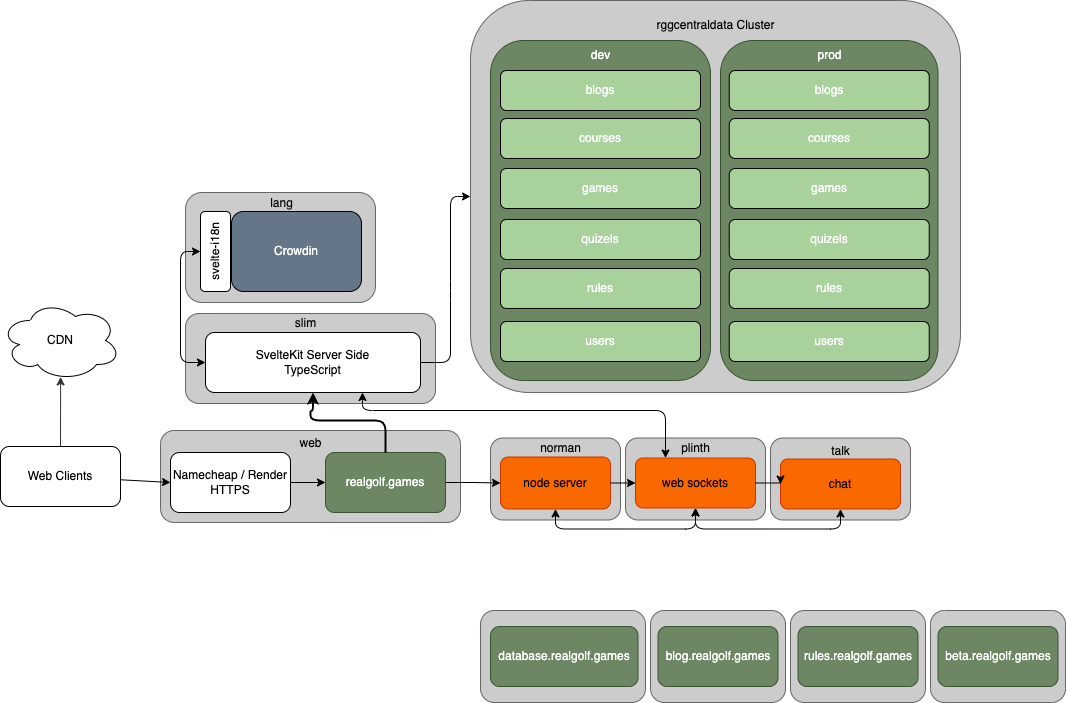

The diagram above was exported from draw.io. Its source (the exported page's mxGraphModel, read from the mxfile embedded in the PNG):
<mxGraphModel dx="2492" dy="1007" grid="1" gridSize="10" guides="1" tooltips="1" connect="1" arrows="1" fold="1" page="1" pageScale="1" pageWidth="1100" pageHeight="850" background="#ffffff" math="0" shadow="0">
  <root>
    <mxCell id="0" />
    <mxCell id="1" parent="0" />
    <mxCell id="5" value="" style="edgeStyle=none;orthogonalLoop=1;jettySize=auto;html=1;exitX=0.5;exitY=0;exitDx=0;exitDy=0;entryX=0.501;entryY=0.956;entryDx=0;entryDy=0;strokeColor=#333333;rounded=1;entryPerimeter=0;" parent="1" source="8" target="27" edge="1">
      <mxGeometry width="100" relative="1" as="geometry">
        <mxPoint x="-1020" y="445" as="sourcePoint" />
        <mxPoint x="-1020" y="410" as="targetPoint" />
        <Array as="points" />
      </mxGeometry>
    </mxCell>
    <mxCell id="6" value="" style="rounded=1;whiteSpace=wrap;html=1;fillColor=#CCCCCC;fontColor=#333333;strokeColor=#666666;" parent="1" vertex="1">
      <mxGeometry x="-920" y="560" width="300" height="92" as="geometry" />
    </mxCell>
    <mxCell id="39" style="edgeStyle=none;html=1;entryX=0;entryY=0.5;entryDx=0;entryDy=0;strokeColor=#000000;" parent="1" source="8" target="12" edge="1">
      <mxGeometry relative="1" as="geometry" />
    </mxCell>
    <mxCell id="8" value="&lt;font color=&quot;#000000&quot;&gt;Web Clients&lt;/font&gt;" style="rounded=1;whiteSpace=wrap;html=1;fillColor=#FFFFFF;strokeColor=#000000;" parent="1" vertex="1">
      <mxGeometry x="-1080" y="576" width="120" height="60" as="geometry" />
    </mxCell>
    <mxCell id="12" value="Namecheap / Render HTTPS" style="rounded=1;whiteSpace=wrap;html=1;fontColor=#000000;fillColor=#FFFFFF;strokeColor=#000000;" parent="1" vertex="1">
      <mxGeometry x="-910" y="582" width="120" height="60" as="geometry" />
    </mxCell>
    <mxCell id="13" value="realgolf.games" style="rounded=1;whiteSpace=wrap;html=1;fillColor=#6d8764;strokeColor=#3A5431;fontColor=#ffffff;" parent="1" vertex="1">
      <mxGeometry x="-755" y="582" width="120" height="60" as="geometry" />
    </mxCell>
    <mxCell id="14" value="" style="edgeStyle=none;orthogonalLoop=1;jettySize=auto;html=1;rounded=1;strokeColor=#000000;fontColor=#000000;jumpStyle=none;exitX=1;exitY=0.5;exitDx=0;exitDy=0;entryX=0;entryY=0.5;entryDx=0;entryDy=0;" parent="1" source="12" target="13" edge="1">
      <mxGeometry width="100" relative="1" as="geometry">
        <mxPoint x="-780" y="502" as="sourcePoint" />
        <mxPoint x="-680" y="502" as="targetPoint" />
        <Array as="points" />
      </mxGeometry>
    </mxCell>
    <mxCell id="27" value="CDN" style="ellipse;shape=cloud;whiteSpace=wrap;html=1;strokeColor=#000000;fontColor=#000000;fillColor=#FFFFFF;" parent="1" vertex="1">
      <mxGeometry x="-1080" y="430" width="120" height="80" as="geometry" />
    </mxCell>
    <mxCell id="28" value="web" style="text;html=1;align=center;verticalAlign=middle;resizable=0;points=[];autosize=1;strokeColor=none;fillColor=none;fontColor=#000000;" parent="1" vertex="1">
      <mxGeometry x="-795" y="557.5" width="50" height="30" as="geometry" />
    </mxCell>
    <mxCell id="32" value="" style="rounded=1;whiteSpace=wrap;html=1;fillColor=#CCCCCC;fontColor=#333333;strokeColor=#666666;" parent="1" vertex="1">
      <mxGeometry x="-895" y="443" width="250" height="90" as="geometry" />
    </mxCell>
    <mxCell id="33" value="slim" style="text;html=1;align=center;verticalAlign=middle;resizable=0;points=[];autosize=1;strokeColor=none;fillColor=none;fontColor=#000000;" parent="1" vertex="1">
      <mxGeometry x="-795" y="438" width="40" height="30" as="geometry" />
    </mxCell>
    <mxCell id="68" style="edgeStyle=none;html=1;entryX=0;entryY=0.5;entryDx=0;entryDy=0;fontColor=#FFFFFF;exitX=1;exitY=0.5;exitDx=0;exitDy=0;strokeColor=#000000;" edge="1" parent="1" source="34" target="67">
      <mxGeometry relative="1" as="geometry">
        <Array as="points">
          <mxPoint x="-630" y="492" />
          <mxPoint x="-630" y="420" />
          <mxPoint x="-630" y="326" />
        </Array>
      </mxGeometry>
    </mxCell>
    <mxCell id="34" value="SvelteKit Server Side&lt;br&gt;TypeScript" style="rounded=1;whiteSpace=wrap;html=1;fontColor=#000000;fillColor=#FFFFFF;strokeColor=#000000;" parent="1" vertex="1">
      <mxGeometry x="-875" y="462" width="215" height="60" as="geometry" />
    </mxCell>
    <mxCell id="3hocVGFG9XqgehHfKii2-37" value="" style="rounded=1;whiteSpace=wrap;html=1;fillColor=#CCCCCC;fontColor=#333333;strokeColor=#666666;" parent="1" vertex="1">
      <mxGeometry x="-895" y="322" width="190" height="110" as="geometry" />
    </mxCell>
    <mxCell id="3hocVGFG9XqgehHfKii2-47" value="" style="rounded=1;whiteSpace=wrap;html=1;fillColor=#CCCCCC;fontColor=#333333;strokeColor=#666666;" parent="1" vertex="1">
      <mxGeometry x="-590" y="567.5" width="130" height="82" as="geometry" />
    </mxCell>
    <mxCell id="3hocVGFG9XqgehHfKii2-48" value="node server" style="rounded=1;whiteSpace=wrap;html=1;fillColor=#fa6800;strokeColor=#C73500;fontColor=#000000;" parent="1" vertex="1">
      <mxGeometry x="-580" y="586.5" width="110" height="52" as="geometry" />
    </mxCell>
    <mxCell id="3hocVGFG9XqgehHfKii2-49" value="&lt;span style=&quot;text-align: start;&quot;&gt;&lt;font face=&quot;Helvetica&quot;&gt;norman&lt;/font&gt;&lt;/span&gt;" style="text;html=1;align=center;verticalAlign=middle;resizable=0;points=[];autosize=1;strokeColor=none;fillColor=none;fontColor=#000000;" parent="1" vertex="1">
      <mxGeometry x="-550" y="562.5" width="60" height="30" as="geometry" />
    </mxCell>
    <mxCell id="3hocVGFG9XqgehHfKii2-50" value="" style="rounded=1;whiteSpace=wrap;html=1;fillColor=#CCCCCC;fontColor=#333333;strokeColor=#666666;" parent="1" vertex="1">
      <mxGeometry x="-455" y="567.5" width="140" height="82" as="geometry" />
    </mxCell>
    <mxCell id="DVch_7caRpoumiT6dY83-49" style="edgeStyle=orthogonalEdgeStyle;rounded=1;orthogonalLoop=1;jettySize=auto;html=1;exitX=0.5;exitY=1;exitDx=0;exitDy=0;entryX=0.5;entryY=1;entryDx=0;entryDy=0;startArrow=classic;startFill=1;curved=0;strokeColor=#000000;" parent="1" source="24" target="3hocVGFG9XqgehHfKii2-48" edge="1">
      <mxGeometry relative="1" as="geometry" />
    </mxCell>
    <mxCell id="DVch_7caRpoumiT6dY83-50" style="edgeStyle=orthogonalEdgeStyle;rounded=1;orthogonalLoop=1;jettySize=auto;html=1;exitX=0.25;exitY=0;exitDx=0;exitDy=0;curved=0;startArrow=classic;startFill=1;strokeColor=#000000;" parent="1" source="24" target="34" edge="1">
      <mxGeometry relative="1" as="geometry">
        <Array as="points">
          <mxPoint x="-415" y="540" />
          <mxPoint x="-718" y="540" />
        </Array>
      </mxGeometry>
    </mxCell>
    <mxCell id="24" value="web sockets" style="rounded=1;whiteSpace=wrap;html=1;fillColor=#fa6800;strokeColor=#C73500;fontColor=#000000;" parent="1" vertex="1">
      <mxGeometry x="-445" y="587.5" width="120" height="50" as="geometry" />
    </mxCell>
    <mxCell id="3hocVGFG9XqgehHfKii2-51" value="&lt;div style=&quot;text-align: start;&quot;&gt;&lt;span style=&quot;background-color: initial;&quot;&gt;plinth&lt;/span&gt;&lt;/div&gt;" style="text;html=1;align=center;verticalAlign=middle;resizable=0;points=[];autosize=1;strokeColor=none;fillColor=none;fontColor=#000000;" parent="1" vertex="1">
      <mxGeometry x="-410" y="562.5" width="50" height="30" as="geometry" />
    </mxCell>
    <mxCell id="3hocVGFG9XqgehHfKii2-52" value="" style="rounded=1;whiteSpace=wrap;html=1;fillColor=#CCCCCC;fontColor=#333333;strokeColor=#666666;" parent="1" vertex="1">
      <mxGeometry x="-310" y="567.5" width="140" height="82" as="geometry" />
    </mxCell>
    <mxCell id="DVch_7caRpoumiT6dY83-47" style="edgeStyle=orthogonalEdgeStyle;rounded=1;orthogonalLoop=1;jettySize=auto;html=1;exitX=0.5;exitY=1;exitDx=0;exitDy=0;entryX=0.5;entryY=1;entryDx=0;entryDy=0;startArrow=classic;startFill=1;curved=0;strokeColor=#000000;" parent="1" source="3hocVGFG9XqgehHfKii2-53" target="24" edge="1">
      <mxGeometry relative="1" as="geometry" />
    </mxCell>
    <mxCell id="3hocVGFG9XqgehHfKii2-53" value="chat" style="rounded=1;whiteSpace=wrap;html=1;fillColor=#fa6800;strokeColor=#C73500;fontColor=#000000;" parent="1" vertex="1">
      <mxGeometry x="-300" y="588.5" width="120" height="50" as="geometry" />
    </mxCell>
    <mxCell id="3hocVGFG9XqgehHfKii2-54" value="&lt;div style=&quot;text-align: start;&quot;&gt;&lt;span style=&quot;background-color: initial;&quot;&gt;talk&lt;/span&gt;&lt;/div&gt;" style="text;html=1;align=center;verticalAlign=middle;resizable=0;points=[];autosize=1;strokeColor=none;fillColor=none;fontColor=#000000;" parent="1" vertex="1">
      <mxGeometry x="-260" y="565.5" width="40" height="30" as="geometry" />
    </mxCell>
    <mxCell id="3hocVGFG9XqgehHfKii2-59" style="edgeStyle=orthogonalEdgeStyle;rounded=1;orthogonalLoop=1;jettySize=auto;html=1;exitX=0.5;exitY=0;exitDx=0;exitDy=0;curved=0;strokeWidth=2;strokeColor=#000000;entryX=0.5;entryY=1;entryDx=0;entryDy=0;" parent="1" source="13" target="34" edge="1">
      <mxGeometry relative="1" as="geometry">
        <Array as="points">
          <mxPoint x="-695" y="550" />
          <mxPoint x="-770" y="550" />
          <mxPoint x="-770" y="540" />
          <mxPoint x="-767" y="540" />
        </Array>
        <mxPoint x="-790" y="540" as="targetPoint" />
      </mxGeometry>
    </mxCell>
    <mxCell id="DVch_7caRpoumiT6dY83-38" style="edgeStyle=orthogonalEdgeStyle;rounded=1;orthogonalLoop=1;jettySize=auto;html=1;exitX=0;exitY=0.5;exitDx=0;exitDy=0;entryX=0.5;entryY=0;entryDx=0;entryDy=0;curved=0;strokeColor=#000000;startArrow=classic;startFill=1;" parent="1" source="34" target="3hocVGFG9XqgehHfKii2-40" edge="1">
      <mxGeometry relative="1" as="geometry" />
    </mxCell>
    <mxCell id="DVch_7caRpoumiT6dY83-41" style="edgeStyle=orthogonalEdgeStyle;rounded=0;orthogonalLoop=1;jettySize=auto;html=1;exitX=1;exitY=0.5;exitDx=0;exitDy=0;entryX=0;entryY=0.5;entryDx=0;entryDy=0;strokeColor=#000000;" parent="1" source="3hocVGFG9XqgehHfKii2-48" target="24" edge="1">
      <mxGeometry relative="1" as="geometry" />
    </mxCell>
    <mxCell id="DVch_7caRpoumiT6dY83-43" style="edgeStyle=orthogonalEdgeStyle;rounded=0;orthogonalLoop=1;jettySize=auto;html=1;exitX=1;exitY=0.5;exitDx=0;exitDy=0;entryX=0;entryY=0.5;entryDx=0;entryDy=0;strokeColor=#000000;" parent="1" source="24" target="3hocVGFG9XqgehHfKii2-53" edge="1">
      <mxGeometry relative="1" as="geometry" />
    </mxCell>
    <mxCell id="DVch_7caRpoumiT6dY83-44" style="edgeStyle=orthogonalEdgeStyle;rounded=0;orthogonalLoop=1;jettySize=auto;html=1;exitX=1;exitY=0.5;exitDx=0;exitDy=0;entryX=0;entryY=0.5;entryDx=0;entryDy=0;strokeColor=#000000;" parent="1" source="13" target="3hocVGFG9XqgehHfKii2-48" edge="1">
      <mxGeometry relative="1" as="geometry" />
    </mxCell>
    <mxCell id="DVch_7caRpoumiT6dY83-45" value="" style="group;strokeColor=none;" parent="1" vertex="1" connectable="0">
      <mxGeometry x="-880" y="341" width="161" height="80" as="geometry" />
    </mxCell>
    <mxCell id="3hocVGFG9XqgehHfKii2-40" value="svelte-i18n" style="rounded=1;whiteSpace=wrap;html=1;fontColor=#000000;fillColor=#FFFFFF;strokeColor=#000000;rotation=-90;" parent="DVch_7caRpoumiT6dY83-45" vertex="1">
      <mxGeometry x="-25" y="25" width="80" height="30" as="geometry" />
    </mxCell>
    <mxCell id="3hocVGFG9XqgehHfKii2-41" value="Crowdin" style="rounded=1;whiteSpace=wrap;html=1;fillColor=#647687;strokeColor=default;fontColor=#ffffff;" parent="DVch_7caRpoumiT6dY83-45" vertex="1">
      <mxGeometry x="31" width="130" height="80" as="geometry" />
    </mxCell>
    <mxCell id="DVch_7caRpoumiT6dY83-46" value="lang" style="text;html=1;align=center;verticalAlign=middle;resizable=0;points=[];autosize=1;strokeColor=none;fillColor=none;fontColor=#000000;" parent="1" vertex="1">
      <mxGeometry x="-824.5" y="318" width="50" height="30" as="geometry" />
    </mxCell>
    <mxCell id="48" value="" style="rounded=1;whiteSpace=wrap;html=1;fillColor=#CCCCCC;fontColor=#333333;strokeColor=#666666;" vertex="1" parent="1">
      <mxGeometry x="-150" y="740" width="135" height="92" as="geometry" />
    </mxCell>
    <mxCell id="49" value="beta.realgolf.games" style="rounded=1;whiteSpace=wrap;html=1;fillColor=#6d8764;strokeColor=#3A5431;fontColor=#ffffff;" vertex="1" parent="1">
      <mxGeometry x="-142.5" y="756" width="120" height="60" as="geometry" />
    </mxCell>
    <mxCell id="50" value="" style="rounded=1;whiteSpace=wrap;html=1;fillColor=#CCCCCC;fontColor=#333333;strokeColor=#666666;" vertex="1" parent="1">
      <mxGeometry x="-290" y="740" width="135" height="92" as="geometry" />
    </mxCell>
    <mxCell id="51" value="rules.realgolf.games" style="rounded=1;whiteSpace=wrap;html=1;fillColor=#6d8764;strokeColor=#3A5431;fontColor=#ffffff;" vertex="1" parent="1">
      <mxGeometry x="-282.5" y="756" width="120" height="60" as="geometry" />
    </mxCell>
    <mxCell id="52" value="" style="rounded=1;whiteSpace=wrap;html=1;fillColor=#CCCCCC;fontColor=#333333;strokeColor=#666666;" vertex="1" parent="1">
      <mxGeometry x="-430" y="740" width="135" height="92" as="geometry" />
    </mxCell>
    <mxCell id="53" value="blog.realgolf.games" style="rounded=1;whiteSpace=wrap;html=1;fillColor=#6d8764;strokeColor=#3A5431;fontColor=#ffffff;" vertex="1" parent="1">
      <mxGeometry x="-422.5" y="756" width="120" height="60" as="geometry" />
    </mxCell>
    <mxCell id="54" value="" style="rounded=1;whiteSpace=wrap;html=1;fillColor=#CCCCCC;fontColor=#333333;strokeColor=#666666;" vertex="1" parent="1">
      <mxGeometry x="-600" y="740" width="165" height="92" as="geometry" />
    </mxCell>
    <mxCell id="55" value="database.realgolf.games" style="rounded=1;whiteSpace=wrap;html=1;fillColor=#6d8764;strokeColor=#3A5431;fontColor=#ffffff;" vertex="1" parent="1">
      <mxGeometry x="-590" y="756" width="147.5" height="60" as="geometry" />
    </mxCell>
    <mxCell id="67" value="" style="rounded=1;whiteSpace=wrap;html=1;fillColor=#CCCCCC;fontColor=#333333;strokeColor=#666666;" vertex="1" parent="1">
      <mxGeometry x="-610" y="130" width="490" height="392" as="geometry" />
    </mxCell>
    <mxCell id="69" value="rggcentraldata Cluster" style="text;html=1;align=center;verticalAlign=middle;resizable=0;points=[];autosize=1;strokeColor=none;fillColor=none;fontColor=#000000;" vertex="1" parent="1">
      <mxGeometry x="-435" y="140" width="140" height="30" as="geometry" />
    </mxCell>
    <mxCell id="70" value="" style="rounded=1;whiteSpace=wrap;html=1;fillColor=#6d8764;strokeColor=#3A5431;fontColor=#ffffff;" vertex="1" parent="1">
      <mxGeometry x="-590" y="170" width="220" height="340" as="geometry" />
    </mxCell>
    <mxCell id="71" value="" style="rounded=1;whiteSpace=wrap;html=1;fillColor=#6d8764;strokeColor=#3A5431;fontColor=#ffffff;" vertex="1" parent="1">
      <mxGeometry x="-360" y="170" width="217.5" height="340" as="geometry" />
    </mxCell>
    <mxCell id="73" value="&lt;font color=&quot;#ffffff&quot;&gt;dev&lt;/font&gt;" style="text;html=1;align=center;verticalAlign=middle;resizable=0;points=[];autosize=1;strokeColor=none;fillColor=none;fontColor=#000000;" vertex="1" parent="1">
      <mxGeometry x="-500" y="170" width="40" height="30" as="geometry" />
    </mxCell>
    <mxCell id="74" value="&lt;font color=&quot;#ffffff&quot;&gt;prod&lt;/font&gt;" style="text;html=1;align=center;verticalAlign=middle;resizable=0;points=[];autosize=1;strokeColor=none;fillColor=none;fontColor=#000000;" vertex="1" parent="1">
      <mxGeometry x="-276.25" y="170" width="50" height="30" as="geometry" />
    </mxCell>
    <mxCell id="75" value="blogs" style="rounded=1;whiteSpace=wrap;html=1;fontColor=#FFFFFF;fillColor=#A9D19C;" vertex="1" parent="1">
      <mxGeometry x="-580" y="200" width="200" height="40" as="geometry" />
    </mxCell>
    <mxCell id="76" value="courses" style="rounded=1;whiteSpace=wrap;html=1;fontColor=#FFFFFF;fillColor=#A9D19C;" vertex="1" parent="1">
      <mxGeometry x="-580" y="248" width="200" height="40" as="geometry" />
    </mxCell>
    <mxCell id="77" value="games" style="rounded=1;whiteSpace=wrap;html=1;fontColor=#FFFFFF;fillColor=#A9D19C;" vertex="1" parent="1">
      <mxGeometry x="-580" y="298" width="200" height="40" as="geometry" />
    </mxCell>
    <mxCell id="78" value="quizels" style="rounded=1;whiteSpace=wrap;html=1;fontColor=#FFFFFF;fillColor=#A9D19C;" vertex="1" parent="1">
      <mxGeometry x="-580" y="349" width="200" height="40" as="geometry" />
    </mxCell>
    <mxCell id="79" value="rules" style="rounded=1;whiteSpace=wrap;html=1;fontColor=#FFFFFF;fillColor=#A9D19C;" vertex="1" parent="1">
      <mxGeometry x="-580" y="398" width="200" height="40" as="geometry" />
    </mxCell>
    <mxCell id="80" value="users" style="rounded=1;whiteSpace=wrap;html=1;fontColor=#FFFFFF;fillColor=#A9D19C;" vertex="1" parent="1">
      <mxGeometry x="-580" y="451" width="200" height="40" as="geometry" />
    </mxCell>
    <mxCell id="94" value="blogs" style="rounded=1;whiteSpace=wrap;html=1;fontColor=#FFFFFF;fillColor=#A9D19C;" vertex="1" parent="1">
      <mxGeometry x="-351.25" y="200" width="200" height="40" as="geometry" />
    </mxCell>
    <mxCell id="95" value="courses" style="rounded=1;whiteSpace=wrap;html=1;fontColor=#FFFFFF;fillColor=#A9D19C;" vertex="1" parent="1">
      <mxGeometry x="-351.25" y="248" width="200" height="40" as="geometry" />
    </mxCell>
    <mxCell id="96" value="games" style="rounded=1;whiteSpace=wrap;html=1;fontColor=#FFFFFF;fillColor=#A9D19C;" vertex="1" parent="1">
      <mxGeometry x="-351.25" y="298" width="200" height="40" as="geometry" />
    </mxCell>
    <mxCell id="97" value="quizels" style="rounded=1;whiteSpace=wrap;html=1;fontColor=#FFFFFF;fillColor=#A9D19C;" vertex="1" parent="1">
      <mxGeometry x="-351.25" y="349" width="200" height="40" as="geometry" />
    </mxCell>
    <mxCell id="98" value="rules" style="rounded=1;whiteSpace=wrap;html=1;fontColor=#FFFFFF;fillColor=#A9D19C;" vertex="1" parent="1">
      <mxGeometry x="-351.25" y="398" width="200" height="40" as="geometry" />
    </mxCell>
    <mxCell id="99" value="users" style="rounded=1;whiteSpace=wrap;html=1;fontColor=#FFFFFF;fillColor=#A9D19C;" vertex="1" parent="1">
      <mxGeometry x="-351.25" y="451" width="200" height="40" as="geometry" />
    </mxCell>
  </root>
</mxGraphModel>